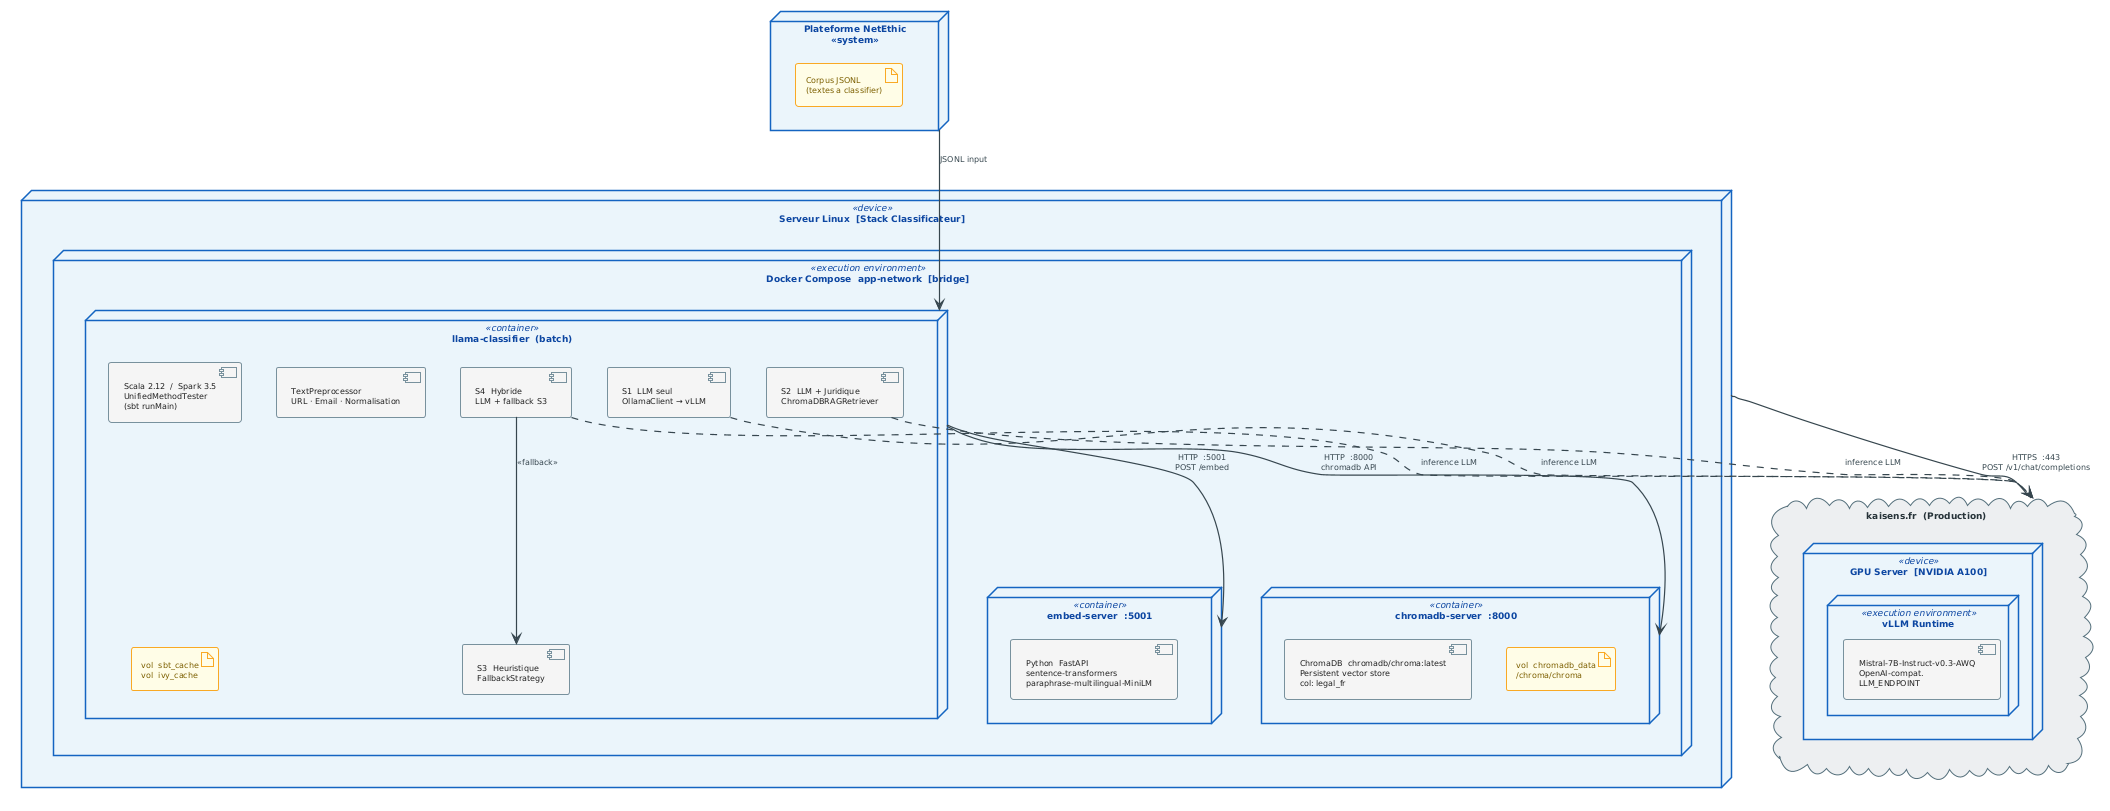

The diagram above was rendered by PlantUML. Its source (embedded in the PNG):
@startuml

!theme plain
skinparam defaultFontName Arial
skinparam defaultFontSize 9
skinparam shadowing false

skinparam node {
  BackgroundColor #EBF4FB
  BorderColor     #1565C0
  BorderThickness 1.5
  FontColor       #0D47A1
  FontSize        9
}
skinparam artifact {
  BackgroundColor #FFFDE7
  BorderColor     #F9A825
  FontColor       #7B5E00
  FontSize        8
}
skinparam component {
  BackgroundColor #F5F5F5
  BorderColor     #78909C
  FontColor       #212121
  FontSize        8
}
skinparam cloud {
  BackgroundColor #ECEFF1
  BorderColor     #546E7A
  FontColor       #263238
}
skinparam arrow {
  Color     #37474F
  Thickness 1.2
  FontSize  8
  FontColor #37474F
}


' ─── CLIENT ────────────────────────────────────────────────
node "Plateforme NetEthic\n<<system>>" as CLI {
  artifact "Corpus JSONL\n(textes a classifier)" as BR
}

' ─── STACK CLASSIFICATEUR ──────────────────────────────────
node "Serveur Linux  [Stack Classificateur]" <<device>> as HOST {
  node "Docker Compose  app-network  [bridge]" <<execution environment>> as NET {

    node "embed-server  :5001" <<container>> as EMB {
      component "Python  FastAPI\nsentence-transformers\nparaphrase-multilingual-MiniLM" as SVC_EMB
    }

    node "chromadb-server  :8000" <<container>> as CHR {
      component "ChromaDB  chromadb/chroma:latest\nPersistent vector store\ncol: legal_fr" as SVC_CHR
      artifact "vol  chromadb_data\n/chroma/chroma" as VOL_CHR
    }

    node "llama-classifier  (batch)" <<container>> as APP {
      component "Scala 2.12  /  Spark 3.5\nUnifiedMethodTester\n(sbt runMain)" as SVC_SBT
      component "S1  LLM seul\nOllamaClient → vLLM" as S1
      component "S2  LLM + Juridique\nChromaDBRAGRetriever" as S2
      component "S3  Heuristique\nFallbackStrategy" as S3
      component "S4  Hybride\nLLM + fallback S3" as S4
      component "TextPreprocessor\nURL · Email · Normalisation" as PREP
      artifact "vol  sbt_cache\nvol  ivy_cache" as VOL_SBT
    }
  }
}

' ─── LLM EXTERNE ───────────────────────────────────────────
cloud "kaisens.fr  (Production)" as EXT {
  node "GPU Server  [NVIDIA A100]" <<device>> as GPU {
    node "vLLM Runtime" <<execution environment>> as VR {
      component "Mistral-7B-Instruct-v0.3-AWQ\nOpenAI-compat.\nLLM_ENDPOINT" as LLM_PROD
    }
  }
}

' ─── CONNEXIONS ────────────────────────────────────────────
CLI   -->  APP  : JSONL input
HOST  --   EXT  : HTTPS  :443\nPOST /v1/chat/completions

APP   -->  EMB  : HTTP  :5001\nPOST /embed
APP   -->  CHR  : HTTP  :8000\nchromadb API
S4    -->  S3   : <<fallback>>

S1   ..>  EXT  : inference LLM
S2   ..>  EXT  : inference LLM
S4   ..>  EXT  : inference LLM
@enduml